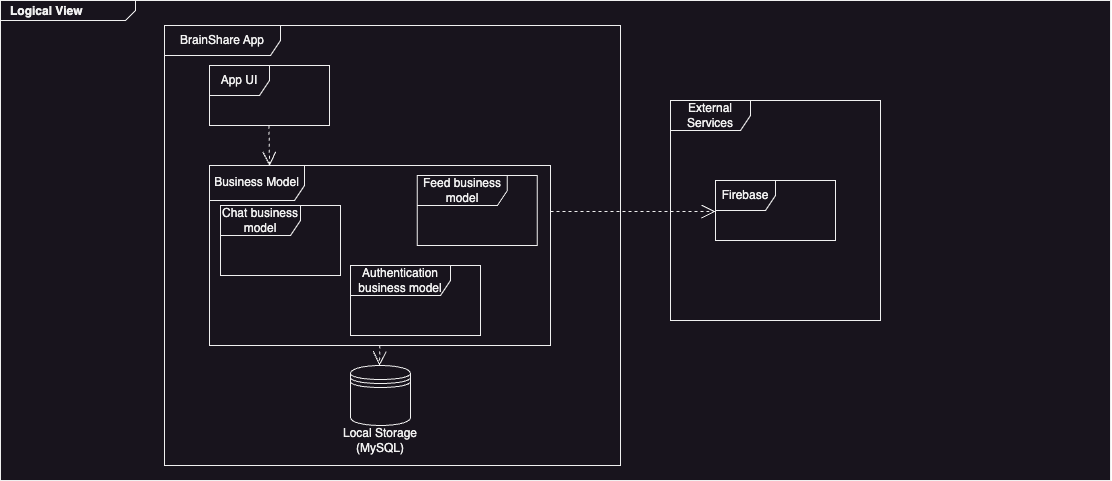

The diagram above was exported from draw.io. Its source (the exported page's mxGraphModel, read from the mxfile embedded in the PNG):
<mxGraphModel dx="3114" dy="5704" grid="1" gridSize="10" guides="1" tooltips="1" connect="1" arrows="1" fold="1" page="1" pageScale="1" pageWidth="827" pageHeight="1169" math="0" shadow="0">
  <root>
    <mxCell id="0" />
    <mxCell id="1" parent="0" />
    <mxCell id="2" value="" style="group" vertex="1" connectable="0" parent="1">
      <mxGeometry x="-1430" y="1115" width="1110" height="480" as="geometry" />
    </mxCell>
    <mxCell id="3" value="g)" style="text;html=1;align=center;verticalAlign=middle;whiteSpace=wrap;rounded=0;" vertex="1" parent="2">
      <mxGeometry x="604" y="195" width="60" height="30" as="geometry" />
    </mxCell>
    <mxCell id="4" value="&lt;p style=&quot;margin:0px;margin-top:4px;margin-left:10px;text-align:left;&quot;&gt;&lt;b&gt;Logical View&lt;/b&gt;&lt;/p&gt;" style="html=1;shape=mxgraph.sysml.package;align=left;spacingLeft=5;verticalAlign=top;spacingTop=-3;labelX=135;html=1;overflow=fill;" vertex="1" parent="2">
      <mxGeometry width="1110" height="480" as="geometry" />
    </mxCell>
    <mxCell id="5" value="App UI" style="shape=umlFrame;whiteSpace=wrap;html=1;pointerEvents=0;" vertex="1" parent="2">
      <mxGeometry x="209" y="65" width="120" height="60" as="geometry" />
    </mxCell>
    <mxCell id="6" value="Business Model" style="shape=umlFrame;whiteSpace=wrap;html=1;pointerEvents=0;width=95;height=35;" vertex="1" parent="2">
      <mxGeometry x="209" y="165" width="341" height="180" as="geometry" />
    </mxCell>
    <mxCell id="7" value="External Services" style="shape=umlFrame;whiteSpace=wrap;html=1;pointerEvents=0;width=80;height=30;" vertex="1" parent="2">
      <mxGeometry x="670" y="100" width="210" height="220" as="geometry" />
    </mxCell>
    <mxCell id="8" value="Firebase" style="shape=umlFrame;whiteSpace=wrap;html=1;pointerEvents=0;" vertex="1" parent="2">
      <mxGeometry x="715" y="180" width="120" height="60" as="geometry" />
    </mxCell>
    <mxCell id="9" value="BrainShare App" style="shape=umlFrame;whiteSpace=wrap;html=1;pointerEvents=0;width=116;height=30;" vertex="1" parent="2">
      <mxGeometry x="164" y="25" width="456" height="440" as="geometry" />
    </mxCell>
    <mxCell id="10" value="Chat business model" style="shape=umlFrame;whiteSpace=wrap;html=1;pointerEvents=0;width=80;height=30;" vertex="1" parent="2">
      <mxGeometry x="220" y="205" width="120" height="70" as="geometry" />
    </mxCell>
    <mxCell id="11" value="Feed business model" style="shape=umlFrame;whiteSpace=wrap;html=1;pointerEvents=0;width=90;height=30;" vertex="1" parent="2">
      <mxGeometry x="416.87" y="175" width="120" height="70" as="geometry" />
    </mxCell>
    <mxCell id="12" value="Authentication business model" style="shape=umlFrame;whiteSpace=wrap;html=1;pointerEvents=0;width=100;height=30;" vertex="1" parent="2">
      <mxGeometry x="350" y="265" width="130" height="70" as="geometry" />
    </mxCell>
    <mxCell id="13" value="" style="shape=datastore;whiteSpace=wrap;html=1;" vertex="1" parent="2">
      <mxGeometry x="350" y="365" width="60" height="60" as="geometry" />
    </mxCell>
    <mxCell id="14" value="Local Storage&lt;div&gt;(MySQL)&lt;/div&gt;" style="text;html=1;align=center;verticalAlign=middle;whiteSpace=wrap;rounded=0;" vertex="1" parent="2">
      <mxGeometry x="339.5" y="425" width="80" height="30" as="geometry" />
    </mxCell>
    <mxCell id="15" value="" style="endArrow=open;endSize=12;dashed=1;html=1;rounded=0;exitX=0.496;exitY=1.005;exitDx=0;exitDy=0;exitPerimeter=0;entryX=0.176;entryY=0.002;entryDx=0;entryDy=0;entryPerimeter=0;" edge="1" parent="2" source="5" target="6">
      <mxGeometry width="160" relative="1" as="geometry">
        <mxPoint x="150" y="215" as="sourcePoint" />
        <mxPoint x="310" y="215" as="targetPoint" />
      </mxGeometry>
    </mxCell>
    <mxCell id="16" value="" style="endArrow=open;endSize=12;dashed=1;html=1;rounded=0;exitX=0.496;exitY=1.005;exitDx=0;exitDy=0;exitPerimeter=0;" edge="1" parent="2">
      <mxGeometry width="160" relative="1" as="geometry">
        <mxPoint x="379.3800000000001" y="345" as="sourcePoint" />
        <mxPoint x="379" y="365" as="targetPoint" />
      </mxGeometry>
    </mxCell>
    <mxCell id="17" value="" style="endArrow=open;endSize=12;dashed=1;html=1;rounded=0;" edge="1" parent="2">
      <mxGeometry width="160" relative="1" as="geometry">
        <mxPoint x="550" y="211" as="sourcePoint" />
        <mxPoint x="715" y="211" as="targetPoint" />
      </mxGeometry>
    </mxCell>
  </root>
</mxGraphModel>